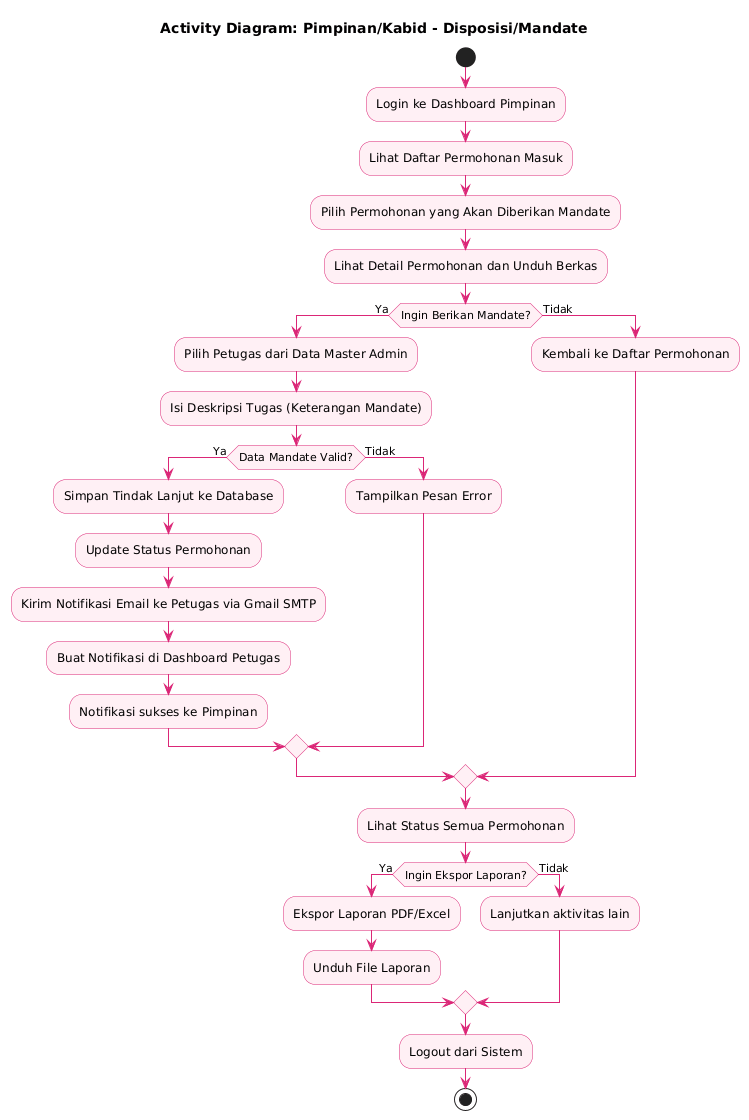

The diagram above was rendered by PlantUML. Its source (embedded in the PNG):
@startuml
title Activity Diagram: Pimpinan/Kabid - Disposisi/Mandate

skinparam activity {
  BackgroundColor #fff0f5
  BorderColor #db2777
  ArrowColor #db2777
}

start

:Login ke Dashboard Pimpinan;

:Lihat Daftar Permohonan Masuk;

:Pilih Permohonan yang Akan Diberikan Mandate;

:Lihat Detail Permohonan dan Unduh Berkas;

if (Ingin Berikan Mandate?) then (Ya)
  :Pilih Petugas dari Data Master Admin;
  :Isi Deskripsi Tugas (Keterangan Mandate);
  if (Data Mandate Valid?) then (Ya)
    :Simpan Tindak Lanjut ke Database;
    :Update Status Permohonan;
    :Kirim Notifikasi Email ke Petugas via Gmail SMTP;
    :Buat Notifikasi di Dashboard Petugas;
    :Notifikasi sukses ke Pimpinan;
  else (Tidak)
    :Tampilkan Pesan Error;
  endif
else (Tidak)
  :Kembali ke Daftar Permohonan;
endif

:Lihat Status Semua Permohonan;

if (Ingin Ekspor Laporan?) then (Ya)
  :Ekspor Laporan PDF/Excel;
  :Unduh File Laporan;
else (Tidak)
  :Lanjutkan aktivitas lain;
endif

:Logout dari Sistem;

stop
@enduml